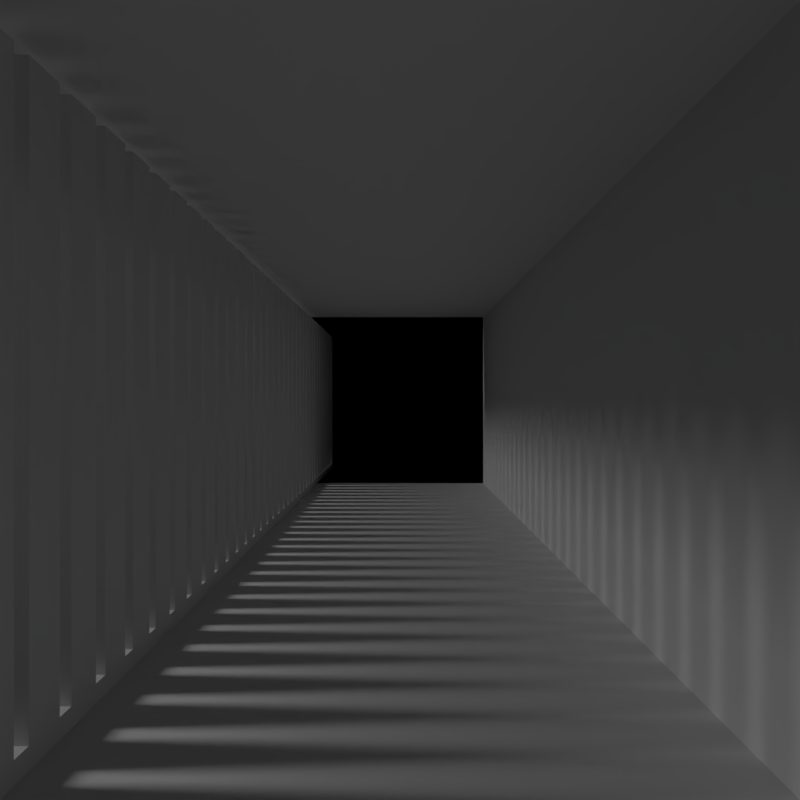 # Source: halltest.blend  (saved by Blender 2.77.0; exported with 4.5.12 LTS)
import bpy
from mathutils import Matrix  # noqa: F401  (used for matrix-valued properties, if any)

bpy.ops.wm.read_factory_settings(use_empty=True)
scene = bpy.context.scene
scene.name = 'Scene'

# ---- collections
col_collection_1 = bpy.data.collections.new('Collection 1'); scene.collection.children.link(col_collection_1)

# ---- materials (node trees are filled in below, after node groups)
mat_material_002 = bpy.data.materials.new('Material.002')
mat_material_002.alpha_threshold = 0.0
mat_material_002.roughness = 0.5
mat_material_001 = bpy.data.materials.new('Material.001')
mat_material_001.alpha_threshold = 0.0
mat_material_001.roughness = 0.5

# ---- material node trees
mat_material_002.use_nodes = True; mat_material_002.node_tree.nodes.clear()
_N = mat_material_002.node_tree.nodes; _L = mat_material_002.node_tree.links
n0 = _N.new('ShaderNodeOutputMaterial'); n0.name = 'Material Output'; n0.location = (300, 300)
n1 = _N.new('ShaderNodeBsdfDiffuse'); n1.name = 'Diffuse BSDF'; n1.location = (10, 300)
_L.new(n1.outputs[0], n0.inputs[0])
n0.is_active_output = True
mat_material_001.use_nodes = True; mat_material_001.node_tree.nodes.clear()
_N = mat_material_001.node_tree.nodes; _L = mat_material_001.node_tree.links
n0 = _N.new('ShaderNodeOutputMaterial'); n0.name = 'Material Output'; n0.location = (300, 300)
n1 = _N.new('ShaderNodeBsdfDiffuse'); n1.name = 'Diffuse BSDF'; n1.location = (10, 300)
_L.new(n1.outputs[0], n0.inputs[0])
n0.is_active_output = True

# ---- world
world_world = bpy.data.worlds.new('World'); scene.world = world_world
world_world.use_nodes = True; world_world.node_tree.nodes.clear()
_N = world_world.node_tree.nodes; _L = world_world.node_tree.links
n0 = _N.new('ShaderNodeOutputWorld'); n0.name = 'World Output'; n0.location = (300, 300)
n1 = _N.new('ShaderNodeBackground'); n1.name = 'Background'; n1.location = (10, 300)
n1.inputs[0].default_value = (0.0, 0.0, 0.0, 1.0)
_L.new(n1.outputs[0], n0.inputs[0])
n0.is_active_output = True
world_world.color = (0.0, 0.0, 0.0)
world_world.use_sun_shadow = False
world_world.sun_shadow_jitter_overblur = 0.0
world_world.cycles.sampling_method = 'MANUAL'

# ---- cameras
cam_camera_001 = bpy.data.cameras.new('Camera.001')
cam_camera_001.clip_end = 100.0
cam_camera_001.lens = 35.0
cam_camera_001.sensor_width = 32.0
cam_camera_001.sensor_height = 18.0
cam_camera_001.display_size = 2.0
cam_camera_001.dof.focus_distance = 0.0
cam_camera_001.dof.aperture_fstop = 128.0
cam_camera_001.dof.aperture_blades = 6

# ---- lights
light_sun_001 = bpy.data.lights.new('Sun.001', 'SUN')
light_sun_001.transmission_factor = 0.0
light_sun_001.angle = 0.1993
light_sun_001.energy = 1.0
light_sun_001.shadow_buffer_clip_start = 0.5
light_sun_001.shadow_soft_size = 0.1
light_sun_001.shadow_cascade_max_distance = 1000.0

# ---- meshes
me_plane_002 = bpy.data.meshes.new('Plane.002')
me_plane_002.from_pydata([(-1.748, -6.419, 0.04987), (1.748, -6.419, 0.04987), (-1.748, -2.636, 0.04987), (1.748, -2.636, 0.04987)], [], [(0, 1, 3, 2)])
me_plane_002.materials.append(mat_material_002)
me_plane_002.use_remesh_preserve_volume = False
me_plane_002.use_remesh_preserve_attributes = False
me_plane_002.use_mirror_vertex_groups = False
me_plane_002.update()
me_plane_001 = bpy.data.meshes.new('Plane.001')
me_plane_001.from_pydata([(-0.2296, -1.5, 0.0), (0.2296, -1.5, 0.0), (-0.1605, -1.5, 0.0), (0.1605, -1.5, 0.0), (-0.2296, -1.5, 0.1027), (0.2296, -1.5, 0.1027), (-0.1605, -1.5, 0.1027), (-0.1605, -1.5, 2.897), (0.1605, -1.5, 0.1027), (0.1605, -1.5, 2.897)], [], [(2, 6, 8, 3), (6, 7, 9, 8), (0, 4, 6, 2), (3, 8, 5, 1)])
me_plane_001.materials.append(mat_material_001)
me_plane_001.use_remesh_preserve_volume = False
me_plane_001.use_remesh_preserve_attributes = False
me_plane_001.use_mirror_vertex_groups = False
me_plane_001.update()
me_plane = bpy.data.meshes.new('Plane')
me_plane.from_pydata([(-1.5, -1.5, 0.0), (1.5, -1.5, 0.0), (-1.5, 1.5, 0.0), (1.5, 1.5, 0.0), (-1.5, 1.5, 3.0), (1.5, 1.5, 3.0), (-1.5, -2.779, 3.0), (1.5, -2.779, 3.0), (-1.5, -2.779, 3.575), (1.5, -2.779, 3.575), (-1.5, 1.356, 3.575), (1.5, 1.356, 3.575), (-1.5, -6.736, -3.335), (1.5, -6.736, -3.335), (-1.5, -6.736, -0.08742), (1.5, -6.736, -0.08742)], [], [(0, 1, 3, 2), (2, 3, 5, 4), (4, 5, 7, 6), (6, 7, 9, 8), (8, 9, 11, 10), (12, 13, 15, 14)])
me_plane.materials.append(mat_material_002)
me_plane.use_remesh_preserve_volume = False
me_plane.use_remesh_preserve_attributes = False
me_plane.use_mirror_vertex_groups = False
me_plane.update()

# ---- objects
ob_sun_001 = bpy.data.objects.new('Sun.001', light_sun_001)
ob_plane_002 = bpy.data.objects.new('Plane.002', me_plane_002)
ob_camera = bpy.data.objects.new('Camera', cam_camera_001)
ob_plane_001 = bpy.data.objects.new('Plane.001', me_plane_001)
ob_plane = bpy.data.objects.new('Plane', me_plane)

# ---- transforms, parenting, visibility, modifiers, constraints
ob_sun_001.location = (2.722e-06, -22.04, 5.323)
ob_sun_001.rotation_euler = (1.134, -0.0, 0.0)
ob_sun_001.lineart.crease_threshold = 0.0
ob_plane_002.location = (0.0, 0.0, 0.0)
ob_plane_002.lineart.crease_threshold = 0.0
_m = ob_plane_002.modifiers.new('Array', 'ARRAY')
_m.count = 5
_m.constant_offset_displace = (0.0, 0.0, 0.0)
_m.relative_offset_displace = (-1.0, 0.0, 0.0)
ob_camera.location = (2.318, 0.0, 1.5)
ob_camera.rotation_euler = (1.571, -0.0, 1.571)
ob_camera.lineart.crease_threshold = 0.0
ob_plane_001.location = (0.0, 0.0, 0.0)
ob_plane_001.lineart.crease_threshold = 0.0
_m = ob_plane_001.modifiers.new('Array', 'ARRAY')
_m.count = 38
_m.constant_offset_displace = (0.0, 0.0, 0.0)
_m.relative_offset_displace = (-1.0, 0.0, 0.0)
_m = ob_plane_001.modifiers.new('Solidify', 'SOLIDIFY')
_m.thickness = 0.14
_m.nonmanifold_thickness_mode = 'FIXED'
_m.nonmanifold_merge_threshold = 0.0003
ob_plane.location = (0.0, 0.0, 0.0)
ob_plane.lineart.crease_threshold = 0.0
_m = ob_plane.modifiers.new('Array', 'ARRAY')
_m.count = 5
_m.constant_offset_displace = (0.0, 0.0, 0.0)
_m.relative_offset_displace = (-1.0, 0.0, 0.0)

# ---- collection membership
col_collection_1.objects.link(ob_sun_001)
col_collection_1.objects.link(ob_plane_002)
col_collection_1.objects.link(ob_camera)
col_collection_1.objects.link(ob_plane_001)
col_collection_1.objects.link(ob_plane)

# ---- scene / render settings (as saved in the file)
scene.camera = ob_camera
scene.frame_start = 1; scene.frame_end = 250; scene.frame_set(1)
scene.render.engine = 'BLENDER_EEVEE_NEXT'
scene.render.resolution_x = 1024
scene.render.resolution_y = 1024
scene.render.resolution_percentage = 50
scene.render.dither_intensity = 0.0
scene.render.use_border = True
scene.cycles.use_denoising = False
scene.cycles.samples = 128
scene.cycles.sampling_pattern = 'TABULATED_SOBOL'
scene.cycles.light_sampling_threshold = 0.0
scene.cycles.use_adaptive_sampling = False
scene.cycles.use_light_tree = False
scene.cycles.blur_glossy = 0.0
scene.cycles.sample_clamp_indirect = 0.0
scene.view_settings.view_transform = 'Standard'
bpy.context.view_layer.update()
